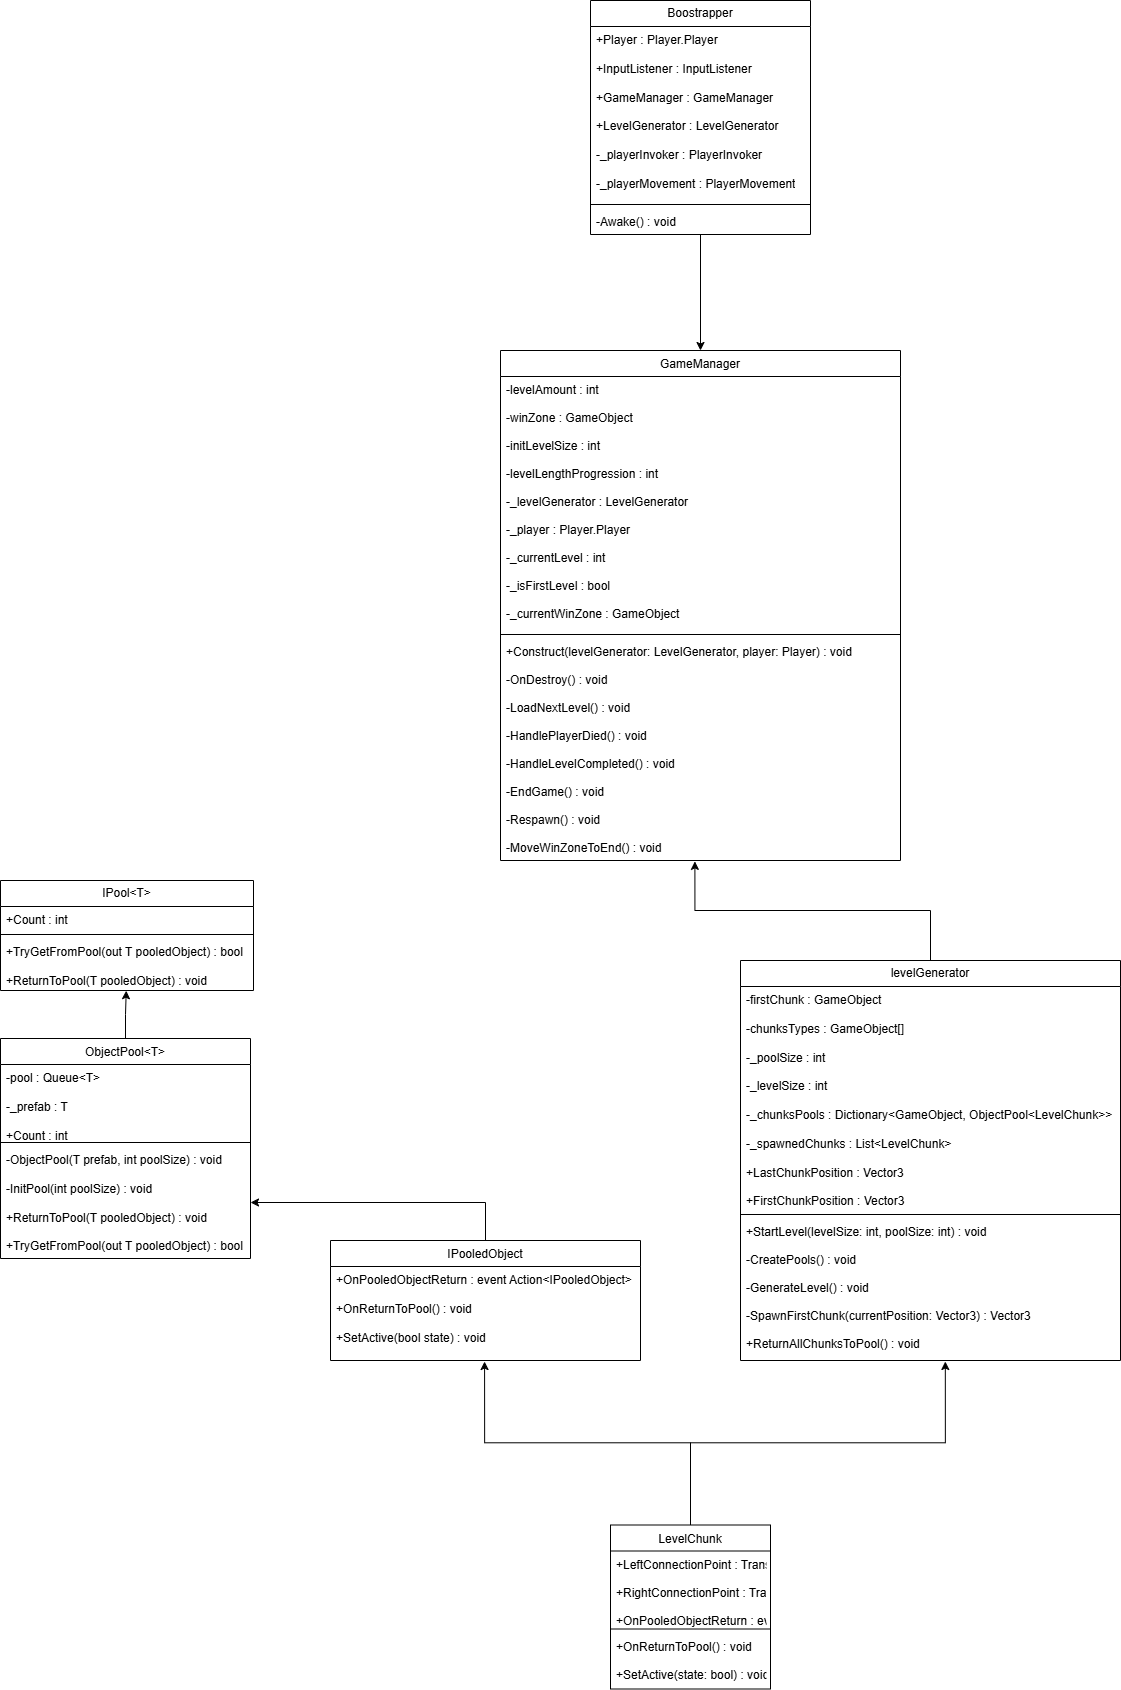

The diagram above was exported from draw.io. Its source (the exported page's mxGraphModel, read from the mxfile embedded in the PNG):
<mxGraphModel dx="927" dy="3202" grid="1" gridSize="10" guides="1" tooltips="1" connect="1" arrows="1" fold="1" page="1" pageScale="1" pageWidth="827" pageHeight="1169" math="0" shadow="0">
  <root>
    <mxCell id="0" />
    <mxCell id="1" parent="0" />
    <mxCell id="TWM-PKmJrSp9RSsN9EBe-1" value="LevelChunk" style="swimlane;fontStyle=0;align=center;verticalAlign=top;childLayout=stackLayout;horizontal=1;startSize=26;horizontalStack=0;resizeParent=1;resizeLast=0;collapsible=1;marginBottom=0;rounded=0;shadow=0;strokeWidth=1;" vertex="1" parent="1">
      <mxGeometry x="1820" y="-435.5" width="160" height="164" as="geometry">
        <mxRectangle x="130" y="380" width="160" height="26" as="alternateBounds" />
      </mxGeometry>
    </mxCell>
    <mxCell id="TWM-PKmJrSp9RSsN9EBe-2" value="+LeftConnectionPoint : Transform&#10;&#10;+RightConnectionPoint : Transform&#10;&#10;+OnPooledObjectReturn : event Action&lt;IPooledObject&gt;" style="text;align=left;verticalAlign=top;spacingLeft=4;spacingRight=4;overflow=hidden;rotatable=0;points=[[0,0.5],[1,0.5]];portConstraint=eastwest;" vertex="1" parent="TWM-PKmJrSp9RSsN9EBe-1">
      <mxGeometry y="26" width="160" height="74" as="geometry" />
    </mxCell>
    <mxCell id="TWM-PKmJrSp9RSsN9EBe-3" value="" style="line;html=1;strokeWidth=1;align=left;verticalAlign=middle;spacingTop=-1;spacingLeft=3;spacingRight=3;rotatable=0;labelPosition=right;points=[];portConstraint=eastwest;" vertex="1" parent="TWM-PKmJrSp9RSsN9EBe-1">
      <mxGeometry y="100" width="160" height="8" as="geometry" />
    </mxCell>
    <mxCell id="TWM-PKmJrSp9RSsN9EBe-4" value="+OnReturnToPool() : void&#10;&#10;+SetActive(state: bool) : void" style="text;align=left;verticalAlign=top;spacingLeft=4;spacingRight=4;overflow=hidden;rotatable=0;points=[[0,0.5],[1,0.5]];portConstraint=eastwest;" vertex="1" parent="TWM-PKmJrSp9RSsN9EBe-1">
      <mxGeometry y="108" width="160" height="52" as="geometry" />
    </mxCell>
    <mxCell id="TWM-PKmJrSp9RSsN9EBe-5" value="GameManager" style="swimlane;fontStyle=0;align=center;verticalAlign=top;childLayout=stackLayout;horizontal=1;startSize=26;horizontalStack=0;resizeParent=1;resizeLast=0;collapsible=1;marginBottom=0;rounded=0;shadow=0;strokeWidth=1;" vertex="1" parent="1">
      <mxGeometry x="1710" y="-1610" width="400" height="510" as="geometry">
        <mxRectangle x="340" y="380" width="170" height="26" as="alternateBounds" />
      </mxGeometry>
    </mxCell>
    <mxCell id="TWM-PKmJrSp9RSsN9EBe-6" value="-levelAmount : int&#10;&#10;-winZone : GameObject&#10;&#10;-initLevelSize : int&#10;&#10;-levelLengthProgression : int&#10;&#10;-_levelGenerator : LevelGenerator&#10;&#10;-_player : Player.Player&#10;&#10;-_currentLevel : int&#10;&#10;-_isFirstLevel : bool&#10;&#10;-_currentWinZone : GameObject" style="text;align=left;verticalAlign=top;spacingLeft=4;spacingRight=4;overflow=hidden;rotatable=0;points=[[0,0.5],[1,0.5]];portConstraint=eastwest;" vertex="1" parent="TWM-PKmJrSp9RSsN9EBe-5">
      <mxGeometry y="26" width="400" height="254" as="geometry" />
    </mxCell>
    <mxCell id="TWM-PKmJrSp9RSsN9EBe-7" value="" style="line;html=1;strokeWidth=1;align=left;verticalAlign=middle;spacingTop=-1;spacingLeft=3;spacingRight=3;rotatable=0;labelPosition=right;points=[];portConstraint=eastwest;" vertex="1" parent="TWM-PKmJrSp9RSsN9EBe-5">
      <mxGeometry y="280" width="400" height="8" as="geometry" />
    </mxCell>
    <mxCell id="TWM-PKmJrSp9RSsN9EBe-8" value="+Construct(levelGenerator: LevelGenerator, player: Player) : void&#10;&#10;-OnDestroy() : void&#10;&#10;-LoadNextLevel() : void&#10;&#10;-HandlePlayerDied() : void&#10;&#10;-HandleLevelCompleted() : void&#10;&#10;-EndGame() : void&#10;&#10;-Respawn() : void&#10;&#10;-MoveWinZoneToEnd() : void" style="text;align=left;verticalAlign=top;spacingLeft=4;spacingRight=4;overflow=hidden;rotatable=0;points=[[0,0.5],[1,0.5]];portConstraint=eastwest;" vertex="1" parent="TWM-PKmJrSp9RSsN9EBe-5">
      <mxGeometry y="288" width="400" height="222" as="geometry" />
    </mxCell>
    <mxCell id="TWM-PKmJrSp9RSsN9EBe-9" value="levelGenerator" style="swimlane;fontStyle=0;childLayout=stackLayout;horizontal=1;startSize=26;fillColor=none;horizontalStack=0;resizeParent=1;resizeParentMax=0;resizeLast=0;collapsible=1;marginBottom=0;whiteSpace=wrap;html=1;" vertex="1" parent="1">
      <mxGeometry x="1950" y="-1000" width="380" height="400" as="geometry" />
    </mxCell>
    <mxCell id="TWM-PKmJrSp9RSsN9EBe-10" value="&lt;div&gt;-firstChunk : GameObject&lt;/div&gt;&lt;div&gt;&lt;br&gt;&lt;/div&gt;&lt;div&gt;-chunksTypes : GameObject[]&lt;/div&gt;&lt;div&gt;&lt;br&gt;&lt;/div&gt;&lt;div&gt;-_poolSize : int&lt;/div&gt;&lt;div&gt;&lt;br&gt;&lt;/div&gt;&lt;div&gt;-_levelSize : int&lt;/div&gt;&lt;div&gt;&lt;br&gt;&lt;/div&gt;&lt;div&gt;-_chunksPools : Dictionary&amp;lt;GameObject, ObjectPool&amp;lt;LevelChunk&amp;gt;&amp;gt;&lt;/div&gt;&lt;div&gt;&lt;br&gt;&lt;/div&gt;&lt;div&gt;-_spawnedChunks : List&amp;lt;LevelChunk&amp;gt;&lt;/div&gt;&lt;div&gt;&lt;br&gt;&lt;/div&gt;&lt;div&gt;+LastChunkPosition : Vector3&lt;/div&gt;&lt;div&gt;&lt;br&gt;&lt;/div&gt;&lt;div&gt;+FirstChunkPosition : Vector3&lt;/div&gt;" style="text;strokeColor=none;fillColor=none;align=left;verticalAlign=top;spacingLeft=4;spacingRight=4;overflow=hidden;rotatable=0;points=[[0,0.5],[1,0.5]];portConstraint=eastwest;whiteSpace=wrap;html=1;" vertex="1" parent="TWM-PKmJrSp9RSsN9EBe-9">
      <mxGeometry y="26" width="380" height="224" as="geometry" />
    </mxCell>
    <mxCell id="TWM-PKmJrSp9RSsN9EBe-11" value="" style="line;html=1;strokeWidth=1;align=left;verticalAlign=middle;spacingTop=-1;spacingLeft=3;spacingRight=3;rotatable=0;labelPosition=right;points=[];portConstraint=eastwest;" vertex="1" parent="TWM-PKmJrSp9RSsN9EBe-9">
      <mxGeometry y="250" width="380" height="8" as="geometry" />
    </mxCell>
    <mxCell id="TWM-PKmJrSp9RSsN9EBe-12" value="+StartLevel(levelSize: int, poolSize: int) : void&#10;&#10;-CreatePools() : void&#10;&#10;-GenerateLevel() : void&#10;&#10;-SpawnFirstChunk(currentPosition: Vector3) : Vector3&#10;&#10;+ReturnAllChunksToPool() : void" style="text;align=left;verticalAlign=top;spacingLeft=4;spacingRight=4;overflow=hidden;rotatable=0;points=[[0,0.5],[1,0.5]];portConstraint=eastwest;" vertex="1" parent="TWM-PKmJrSp9RSsN9EBe-9">
      <mxGeometry y="258" width="380" height="142" as="geometry" />
    </mxCell>
    <mxCell id="TWM-PKmJrSp9RSsN9EBe-35" style="edgeStyle=orthogonalEdgeStyle;rounded=0;orthogonalLoop=1;jettySize=auto;html=1;entryX=0.5;entryY=0;entryDx=0;entryDy=0;" edge="1" parent="1" source="TWM-PKmJrSp9RSsN9EBe-13" target="TWM-PKmJrSp9RSsN9EBe-5">
      <mxGeometry relative="1" as="geometry" />
    </mxCell>
    <mxCell id="TWM-PKmJrSp9RSsN9EBe-13" value="Boostrapper" style="swimlane;fontStyle=0;childLayout=stackLayout;horizontal=1;startSize=26;fillColor=none;horizontalStack=0;resizeParent=1;resizeParentMax=0;resizeLast=0;collapsible=1;marginBottom=0;whiteSpace=wrap;html=1;" vertex="1" parent="1">
      <mxGeometry x="1800" y="-1960" width="220" height="234" as="geometry" />
    </mxCell>
    <mxCell id="TWM-PKmJrSp9RSsN9EBe-14" value="&lt;div&gt;+Player : Player.Player&lt;/div&gt;&lt;div&gt;&lt;br&gt;&lt;/div&gt;&lt;div&gt;+InputListener : InputListener&lt;/div&gt;&lt;div&gt;&lt;br&gt;&lt;/div&gt;&lt;div&gt;+GameManager : GameManager&lt;/div&gt;&lt;div&gt;&lt;br&gt;&lt;/div&gt;&lt;div&gt;+LevelGenerator : LevelGenerator&lt;/div&gt;&lt;div&gt;&lt;br&gt;&lt;/div&gt;&lt;div&gt;-_playerInvoker : PlayerInvoker&lt;/div&gt;&lt;div&gt;&lt;br&gt;&lt;/div&gt;&lt;div&gt;-_playerMovement : PlayerMovement&lt;/div&gt;" style="text;strokeColor=none;fillColor=none;align=left;verticalAlign=top;spacingLeft=4;spacingRight=4;overflow=hidden;rotatable=0;points=[[0,0.5],[1,0.5]];portConstraint=eastwest;whiteSpace=wrap;html=1;" vertex="1" parent="TWM-PKmJrSp9RSsN9EBe-13">
      <mxGeometry y="26" width="220" height="174" as="geometry" />
    </mxCell>
    <mxCell id="TWM-PKmJrSp9RSsN9EBe-15" value="" style="line;html=1;strokeWidth=1;align=left;verticalAlign=middle;spacingTop=-1;spacingLeft=3;spacingRight=3;rotatable=0;labelPosition=right;points=[];portConstraint=eastwest;" vertex="1" parent="TWM-PKmJrSp9RSsN9EBe-13">
      <mxGeometry y="200" width="220" height="8" as="geometry" />
    </mxCell>
    <mxCell id="TWM-PKmJrSp9RSsN9EBe-16" value="-Awake() : void" style="text;align=left;verticalAlign=top;spacingLeft=4;spacingRight=4;overflow=hidden;rotatable=0;points=[[0,0.5],[1,0.5]];portConstraint=eastwest;" vertex="1" parent="TWM-PKmJrSp9RSsN9EBe-13">
      <mxGeometry y="208" width="220" height="26" as="geometry" />
    </mxCell>
    <mxCell id="TWM-PKmJrSp9RSsN9EBe-17" value="IPool&amp;lt;T&amp;gt;" style="swimlane;fontStyle=0;childLayout=stackLayout;horizontal=1;startSize=26;fillColor=none;horizontalStack=0;resizeParent=1;resizeParentMax=0;resizeLast=0;collapsible=1;marginBottom=0;whiteSpace=wrap;html=1;" vertex="1" parent="1">
      <mxGeometry x="1210" y="-1080" width="253" height="110" as="geometry" />
    </mxCell>
    <mxCell id="TWM-PKmJrSp9RSsN9EBe-18" value="&lt;div&gt;+Count : int&lt;/div&gt;" style="text;strokeColor=none;fillColor=none;align=left;verticalAlign=top;spacingLeft=4;spacingRight=4;overflow=hidden;rotatable=0;points=[[0,0.5],[1,0.5]];portConstraint=eastwest;whiteSpace=wrap;html=1;" vertex="1" parent="TWM-PKmJrSp9RSsN9EBe-17">
      <mxGeometry y="26" width="253" height="24" as="geometry" />
    </mxCell>
    <mxCell id="TWM-PKmJrSp9RSsN9EBe-19" value="" style="line;html=1;strokeWidth=1;align=left;verticalAlign=middle;spacingTop=-1;spacingLeft=3;spacingRight=3;rotatable=0;labelPosition=right;points=[];portConstraint=eastwest;" vertex="1" parent="TWM-PKmJrSp9RSsN9EBe-17">
      <mxGeometry y="50" width="253" height="8" as="geometry" />
    </mxCell>
    <mxCell id="TWM-PKmJrSp9RSsN9EBe-20" value="&lt;div&gt;+TryGetFromPool(out T pooledObject) : bool&lt;/div&gt;&lt;div&gt;&lt;br&gt;&lt;/div&gt;&lt;div&gt;+ReturnToPool(T pooledObject) : void&lt;/div&gt;" style="text;strokeColor=none;fillColor=none;align=left;verticalAlign=top;spacingLeft=4;spacingRight=4;overflow=hidden;rotatable=0;points=[[0,0.5],[1,0.5]];portConstraint=eastwest;whiteSpace=wrap;html=1;" vertex="1" parent="TWM-PKmJrSp9RSsN9EBe-17">
      <mxGeometry y="58" width="253" height="52" as="geometry" />
    </mxCell>
    <mxCell id="TWM-PKmJrSp9RSsN9EBe-21" value="ObjectPool&amp;lt;T&amp;gt;" style="swimlane;fontStyle=0;childLayout=stackLayout;horizontal=1;startSize=26;fillColor=none;horizontalStack=0;resizeParent=1;resizeParentMax=0;resizeLast=0;collapsible=1;marginBottom=0;whiteSpace=wrap;html=1;align=center;verticalAlign=top;spacingLeft=4;spacingRight=4;fontFamily=Helvetica;fontSize=12;fontColor=default;" vertex="1" parent="1">
      <mxGeometry x="1210" y="-922" width="250" height="220" as="geometry" />
    </mxCell>
    <mxCell id="TWM-PKmJrSp9RSsN9EBe-22" value="&lt;div&gt;-pool : Queue&amp;lt;T&amp;gt;&lt;/div&gt;&lt;div&gt;&lt;br&gt;&lt;/div&gt;&lt;div&gt;-_prefab : T&lt;/div&gt;&lt;div&gt;&lt;br&gt;&lt;/div&gt;&lt;div&gt;+Count : int&lt;/div&gt;" style="text;strokeColor=none;fillColor=none;align=left;verticalAlign=top;spacingLeft=4;spacingRight=4;overflow=hidden;rotatable=0;points=[[0,0.5],[1,0.5]];portConstraint=eastwest;whiteSpace=wrap;html=1;fontFamily=Helvetica;fontSize=12;fontColor=default;" vertex="1" parent="TWM-PKmJrSp9RSsN9EBe-21">
      <mxGeometry y="26" width="250" height="74" as="geometry" />
    </mxCell>
    <mxCell id="TWM-PKmJrSp9RSsN9EBe-23" value="" style="line;html=1;strokeWidth=1;align=left;verticalAlign=middle;spacingTop=-1;spacingLeft=3;spacingRight=3;rotatable=0;labelPosition=right;points=[];portConstraint=eastwest;" vertex="1" parent="TWM-PKmJrSp9RSsN9EBe-21">
      <mxGeometry y="100" width="250" height="8" as="geometry" />
    </mxCell>
    <mxCell id="TWM-PKmJrSp9RSsN9EBe-24" value="&lt;div&gt;-ObjectPool(T prefab, int poolSize) : void&lt;/div&gt;&lt;div&gt;&lt;br&gt;&lt;/div&gt;&lt;div&gt;-InitPool(int poolSize) : void&lt;/div&gt;&lt;div&gt;&lt;br&gt;&lt;/div&gt;&lt;div&gt;+ReturnToPool(T pooledObject) : void&lt;/div&gt;&lt;div&gt;&lt;br&gt;&lt;/div&gt;&lt;div&gt;+TryGetFromPool(out T pooledObject) : bool&lt;/div&gt;" style="text;strokeColor=none;fillColor=none;align=left;verticalAlign=top;spacingLeft=4;spacingRight=4;overflow=hidden;rotatable=0;points=[[0,0.5],[1,0.5]];portConstraint=eastwest;whiteSpace=wrap;html=1;fontFamily=Helvetica;fontSize=12;fontColor=default;" vertex="1" parent="TWM-PKmJrSp9RSsN9EBe-21">
      <mxGeometry y="108" width="250" height="112" as="geometry" />
    </mxCell>
    <mxCell id="TWM-PKmJrSp9RSsN9EBe-25" style="edgeStyle=orthogonalEdgeStyle;rounded=0;orthogonalLoop=1;jettySize=auto;html=1;entryX=1;entryY=0.5;entryDx=0;entryDy=0;fontFamily=Helvetica;fontSize=12;fontColor=default;exitX=0.5;exitY=0;exitDx=0;exitDy=0;" edge="1" parent="1" source="TWM-PKmJrSp9RSsN9EBe-26" target="TWM-PKmJrSp9RSsN9EBe-24">
      <mxGeometry relative="1" as="geometry" />
    </mxCell>
    <mxCell id="TWM-PKmJrSp9RSsN9EBe-26" value="IPooledObject" style="swimlane;fontStyle=0;childLayout=stackLayout;horizontal=1;startSize=26;fillColor=none;horizontalStack=0;resizeParent=1;resizeParentMax=0;resizeLast=0;collapsible=1;marginBottom=0;whiteSpace=wrap;html=1;align=center;verticalAlign=top;spacingLeft=4;spacingRight=4;fontFamily=Helvetica;fontSize=12;fontColor=default;" vertex="1" parent="1">
      <mxGeometry x="1540" y="-720" width="310" height="120" as="geometry" />
    </mxCell>
    <mxCell id="TWM-PKmJrSp9RSsN9EBe-27" value="&lt;div&gt;+OnPooledObjectReturn : event Action&amp;lt;IPooledObject&amp;gt;&lt;/div&gt;&lt;div&gt;&lt;br&gt;&lt;/div&gt;&lt;div&gt;+OnReturnToPool() : void&lt;/div&gt;&lt;div&gt;&lt;br&gt;&lt;/div&gt;&lt;div&gt;+SetActive(bool state) : void&lt;/div&gt;" style="text;strokeColor=none;fillColor=none;align=left;verticalAlign=top;spacingLeft=4;spacingRight=4;overflow=hidden;rotatable=0;points=[[0,0.5],[1,0.5]];portConstraint=eastwest;whiteSpace=wrap;html=1;fontFamily=Helvetica;fontSize=12;fontColor=default;" vertex="1" parent="TWM-PKmJrSp9RSsN9EBe-26">
      <mxGeometry y="26" width="310" height="94" as="geometry" />
    </mxCell>
    <mxCell id="TWM-PKmJrSp9RSsN9EBe-28" style="edgeStyle=orthogonalEdgeStyle;rounded=0;orthogonalLoop=1;jettySize=auto;html=1;entryX=0.497;entryY=1.004;entryDx=0;entryDy=0;entryPerimeter=0;fontFamily=Helvetica;fontSize=12;fontColor=default;" edge="1" parent="1" source="TWM-PKmJrSp9RSsN9EBe-21" target="TWM-PKmJrSp9RSsN9EBe-20">
      <mxGeometry relative="1" as="geometry" />
    </mxCell>
    <mxCell id="TWM-PKmJrSp9RSsN9EBe-29" style="edgeStyle=orthogonalEdgeStyle;rounded=0;orthogonalLoop=1;jettySize=auto;html=1;entryX=0.497;entryY=1.011;entryDx=0;entryDy=0;entryPerimeter=0;fontFamily=Helvetica;fontSize=12;fontColor=default;" edge="1" parent="1" source="TWM-PKmJrSp9RSsN9EBe-1" target="TWM-PKmJrSp9RSsN9EBe-27">
      <mxGeometry relative="1" as="geometry" />
    </mxCell>
    <mxCell id="TWM-PKmJrSp9RSsN9EBe-30" style="edgeStyle=orthogonalEdgeStyle;rounded=0;orthogonalLoop=1;jettySize=auto;html=1;entryX=0.539;entryY=1.007;entryDx=0;entryDy=0;entryPerimeter=0;fontFamily=Helvetica;fontSize=12;fontColor=default;" edge="1" parent="1" source="TWM-PKmJrSp9RSsN9EBe-1" target="TWM-PKmJrSp9RSsN9EBe-12">
      <mxGeometry relative="1" as="geometry" />
    </mxCell>
    <mxCell id="TWM-PKmJrSp9RSsN9EBe-31" style="edgeStyle=orthogonalEdgeStyle;rounded=0;orthogonalLoop=1;jettySize=auto;html=1;entryX=0.486;entryY=1.004;entryDx=0;entryDy=0;entryPerimeter=0;fontFamily=Helvetica;fontSize=12;fontColor=default;" edge="1" parent="1" source="TWM-PKmJrSp9RSsN9EBe-9" target="TWM-PKmJrSp9RSsN9EBe-8">
      <mxGeometry relative="1" as="geometry" />
    </mxCell>
  </root>
</mxGraphModel>